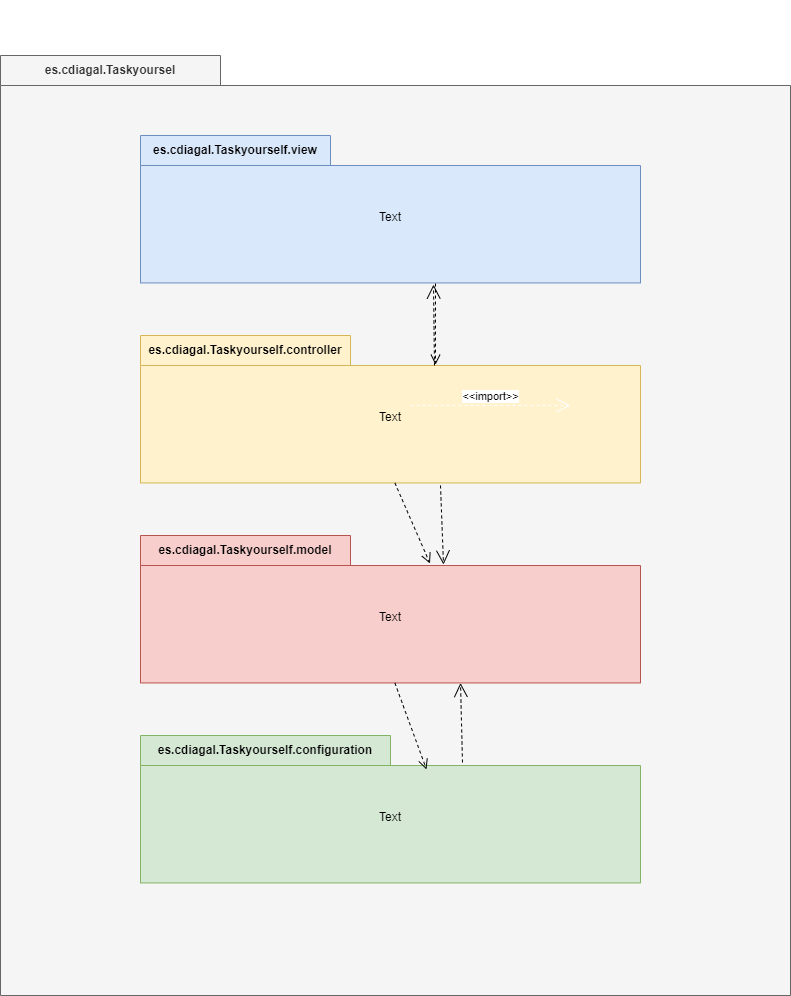

The diagram above was exported from draw.io. Its source (the exported page's mxGraphModel, read from the mxfile embedded in the PNG):
<mxGraphModel dx="1943" dy="827" grid="1" gridSize="10" guides="1" tooltips="1" connect="1" arrows="1" fold="1" page="1" pageScale="1" pageWidth="827" pageHeight="1169" math="0" shadow="0">
  <root>
    <mxCell id="0" />
    <mxCell id="1" parent="0" />
    <mxCell id="eUxsK-XAadwJ9Y3B5R2E-4" value="es.cdiagal.Taskyoursel" style="shape=folder;fontStyle=1;tabWidth=220;tabHeight=30;tabPosition=left;html=1;boundedLbl=1;labelInHeader=1;container=1;collapsible=0;whiteSpace=wrap;fillColor=#f5f5f5;fontColor=#333333;strokeColor=#666666;" parent="1" vertex="1">
      <mxGeometry x="-20" y="70" width="790" height="940" as="geometry" />
    </mxCell>
    <mxCell id="eUxsK-XAadwJ9Y3B5R2E-5" value="" style="html=1;strokeColor=none;resizeWidth=1;resizeHeight=1;fillColor=none;part=1;connectable=0;allowArrows=0;deletable=0;whiteSpace=wrap;" parent="eUxsK-XAadwJ9Y3B5R2E-4" vertex="1">
      <mxGeometry width="789.9999999999999" height="658" relative="1" as="geometry">
        <mxPoint y="30" as="offset" />
      </mxGeometry>
    </mxCell>
    <mxCell id="eUxsK-XAadwJ9Y3B5R2E-6" value="&lt;font color=&quot;#000000&quot;&gt;es.cdiagal.Taskyourself.view&lt;/font&gt;" style="shape=folder;fontStyle=1;tabWidth=190;tabHeight=30;tabPosition=left;html=1;boundedLbl=1;labelInHeader=1;container=1;collapsible=0;whiteSpace=wrap;fillColor=#dae8fc;strokeColor=#6c8ebf;" parent="eUxsK-XAadwJ9Y3B5R2E-4" vertex="1">
      <mxGeometry x="140" y="80" width="500" height="147.45" as="geometry" />
    </mxCell>
    <mxCell id="eUxsK-XAadwJ9Y3B5R2E-7" value="Text" style="html=1;strokeColor=none;resizeWidth=1;resizeHeight=1;fillColor=none;part=1;connectable=0;allowArrows=0;deletable=0;whiteSpace=wrap;" parent="eUxsK-XAadwJ9Y3B5R2E-6" vertex="1">
      <mxGeometry width="500" height="103.21499999999999" relative="1" as="geometry">
        <mxPoint y="30" as="offset" />
      </mxGeometry>
    </mxCell>
    <mxCell id="gtCwzmnFEEMJjQTulvzy-5" value="&lt;font color=&quot;#000000&quot;&gt;es.cdiagal.Taskyourself.configuration&lt;/font&gt;" style="shape=folder;fontStyle=1;tabWidth=250;tabHeight=30;tabPosition=left;html=1;boundedLbl=1;labelInHeader=1;container=1;collapsible=0;whiteSpace=wrap;fillColor=#d5e8d4;strokeColor=#82b366;" parent="eUxsK-XAadwJ9Y3B5R2E-4" vertex="1">
      <mxGeometry x="140" y="680" width="500" height="147.45" as="geometry" />
    </mxCell>
    <mxCell id="gtCwzmnFEEMJjQTulvzy-6" value="Text" style="html=1;strokeColor=none;resizeWidth=1;resizeHeight=1;fillColor=none;part=1;connectable=0;allowArrows=0;deletable=0;whiteSpace=wrap;" parent="gtCwzmnFEEMJjQTulvzy-5" vertex="1">
      <mxGeometry width="500" height="103.21499999999999" relative="1" as="geometry">
        <mxPoint y="30" as="offset" />
      </mxGeometry>
    </mxCell>
    <mxCell id="gtCwzmnFEEMJjQTulvzy-3" value="&lt;font color=&quot;#000000&quot;&gt;es.cdiagal.Taskyourself.model&lt;/font&gt;" style="shape=folder;fontStyle=1;tabWidth=210;tabHeight=30;tabPosition=left;html=1;boundedLbl=1;labelInHeader=1;container=1;collapsible=0;whiteSpace=wrap;fillColor=#f8cecc;strokeColor=#b85450;" parent="eUxsK-XAadwJ9Y3B5R2E-4" vertex="1">
      <mxGeometry x="140" y="480" width="500" height="147.45" as="geometry" />
    </mxCell>
    <mxCell id="gtCwzmnFEEMJjQTulvzy-4" value="Text" style="html=1;strokeColor=none;resizeWidth=1;resizeHeight=1;fillColor=none;part=1;connectable=0;allowArrows=0;deletable=0;whiteSpace=wrap;" parent="gtCwzmnFEEMJjQTulvzy-3" vertex="1">
      <mxGeometry width="500" height="103.21499999999999" relative="1" as="geometry">
        <mxPoint y="30" as="offset" />
      </mxGeometry>
    </mxCell>
    <mxCell id="gtCwzmnFEEMJjQTulvzy-1" value="&lt;font color=&quot;#000000&quot;&gt;es.cdiagal.Taskyourself.controller&lt;/font&gt;" style="shape=folder;fontStyle=1;tabWidth=210;tabHeight=30;tabPosition=left;html=1;boundedLbl=1;labelInHeader=1;container=1;collapsible=0;whiteSpace=wrap;fillColor=#fff2cc;strokeColor=#d6b656;" parent="eUxsK-XAadwJ9Y3B5R2E-4" vertex="1">
      <mxGeometry x="140" y="280" width="500" height="147.45" as="geometry" />
    </mxCell>
    <mxCell id="gtCwzmnFEEMJjQTulvzy-2" value="Text" style="html=1;strokeColor=none;resizeWidth=1;resizeHeight=1;fillColor=none;part=1;connectable=0;allowArrows=0;deletable=0;whiteSpace=wrap;" parent="gtCwzmnFEEMJjQTulvzy-1" vertex="1">
      <mxGeometry width="500" height="103.21499999999999" relative="1" as="geometry">
        <mxPoint y="30" as="offset" />
      </mxGeometry>
    </mxCell>
    <mxCell id="7" value="&amp;lt;&amp;lt;import&amp;gt;&amp;gt;" style="edgeStyle=none;html=1;endArrow=open;endSize=12;dashed=1;verticalAlign=bottom;strokeColor=#FFFFFF;fontColor=#000000;" edge="1" parent="gtCwzmnFEEMJjQTulvzy-1">
      <mxGeometry width="160" relative="1" as="geometry">
        <mxPoint x="270" y="70" as="sourcePoint" />
        <mxPoint x="430" y="70" as="targetPoint" />
      </mxGeometry>
    </mxCell>
    <mxCell id="gtCwzmnFEEMJjQTulvzy-7" value="" style="endArrow=open;startArrow=none;endFill=0;startFill=0;endSize=8;html=1;verticalAlign=bottom;dashed=1;labelBackgroundColor=none;rounded=0;exitX=0.59;exitY=1.004;exitDx=0;exitDy=0;exitPerimeter=0;entryX=0.59;entryY=0.198;entryDx=0;entryDy=0;entryPerimeter=0;" parent="eUxsK-XAadwJ9Y3B5R2E-4" source="eUxsK-XAadwJ9Y3B5R2E-6" target="gtCwzmnFEEMJjQTulvzy-1" edge="1">
      <mxGeometry width="160" relative="1" as="geometry">
        <mxPoint x="389.7333333333333" y="260" as="sourcePoint" />
        <mxPoint x="558.2666666666667" y="260" as="targetPoint" />
      </mxGeometry>
    </mxCell>
    <mxCell id="gtCwzmnFEEMJjQTulvzy-10" value="" style="endArrow=open;startArrow=none;endFill=0;startFill=0;endSize=8;html=1;verticalAlign=bottom;dashed=1;labelBackgroundColor=none;rounded=0;exitX=0.59;exitY=1.004;exitDx=0;exitDy=0;exitPerimeter=0;entryX=0.572;entryY=0.23;entryDx=0;entryDy=0;entryPerimeter=0;" parent="eUxsK-XAadwJ9Y3B5R2E-4" target="gtCwzmnFEEMJjQTulvzy-5" edge="1">
      <mxGeometry width="160" relative="1" as="geometry">
        <mxPoint x="394.37853333333334" y="627.45" as="sourcePoint" />
        <mxPoint x="394.37853333333334" y="708.45" as="targetPoint" />
      </mxGeometry>
    </mxCell>
    <mxCell id="gtCwzmnFEEMJjQTulvzy-11" value="" style="endArrow=open;startArrow=none;endFill=0;startFill=0;endSize=8;html=1;verticalAlign=bottom;dashed=1;labelBackgroundColor=none;rounded=0;exitX=0.59;exitY=1.004;exitDx=0;exitDy=0;exitPerimeter=0;entryX=0.579;entryY=0.19;entryDx=0;entryDy=0;entryPerimeter=0;" parent="eUxsK-XAadwJ9Y3B5R2E-4" target="gtCwzmnFEEMJjQTulvzy-3" edge="1">
      <mxGeometry width="160" relative="1" as="geometry">
        <mxPoint x="394.37853333333334" y="427.45" as="sourcePoint" />
        <mxPoint x="394.37853333333334" y="508.45000000000005" as="targetPoint" />
      </mxGeometry>
    </mxCell>
    <mxCell id="4" value="" style="edgeStyle=none;html=1;endArrow=open;endSize=12;dashed=1;verticalAlign=bottom;fontColor=#000000;exitX=0.644;exitY=0.183;exitDx=0;exitDy=0;exitPerimeter=0;entryX=0.616;entryY=1.004;entryDx=0;entryDy=0;entryPerimeter=0;strokeColor=#000000;" edge="1" parent="eUxsK-XAadwJ9Y3B5R2E-4" source="gtCwzmnFEEMJjQTulvzy-5">
      <mxGeometry width="160" relative="1" as="geometry">
        <mxPoint x="462" y="704.4764999999999" as="sourcePoint" />
        <mxPoint x="460" y="627.4498" as="targetPoint" />
      </mxGeometry>
    </mxCell>
    <mxCell id="3" value="" style="edgeStyle=none;html=1;endArrow=open;endSize=12;dashed=1;verticalAlign=bottom;fontColor=#000000;strokeColor=#000000;entryX=0.586;entryY=1.011;entryDx=0;entryDy=0;entryPerimeter=0;" edge="1" parent="eUxsK-XAadwJ9Y3B5R2E-4" target="eUxsK-XAadwJ9Y3B5R2E-6">
      <mxGeometry width="160" relative="1" as="geometry">
        <mxPoint x="434" y="310" as="sourcePoint" />
        <mxPoint x="432" y="230" as="targetPoint" />
      </mxGeometry>
    </mxCell>
    <mxCell id="6" value="" style="edgeStyle=none;html=1;endArrow=open;endSize=12;dashed=1;verticalAlign=bottom;fontColor=#000000;strokeColor=#000000;entryX=0.606;entryY=0.197;entryDx=0;entryDy=0;entryPerimeter=0;exitX=0.6;exitY=1.017;exitDx=0;exitDy=0;exitPerimeter=0;" edge="1" parent="eUxsK-XAadwJ9Y3B5R2E-4" source="gtCwzmnFEEMJjQTulvzy-1" target="gtCwzmnFEEMJjQTulvzy-3">
      <mxGeometry width="160" relative="1" as="geometry">
        <mxPoint x="444" y="540.9300000000001" as="sourcePoint" />
        <mxPoint x="443" y="460.00195" as="targetPoint" />
      </mxGeometry>
    </mxCell>
    <mxCell id="8" value="&lt;font color=&quot;#ffffff&quot;&gt;es.cdiagal.Taskyourself(&lt;/font&gt;" style="text;html=1;align=center;verticalAlign=middle;resizable=0;points=[];autosize=1;strokeColor=none;fillColor=none;fontColor=#000000;" vertex="1" parent="1">
      <mxGeometry x="248" y="15" width="150" height="30" as="geometry" />
    </mxCell>
  </root>
</mxGraphModel>